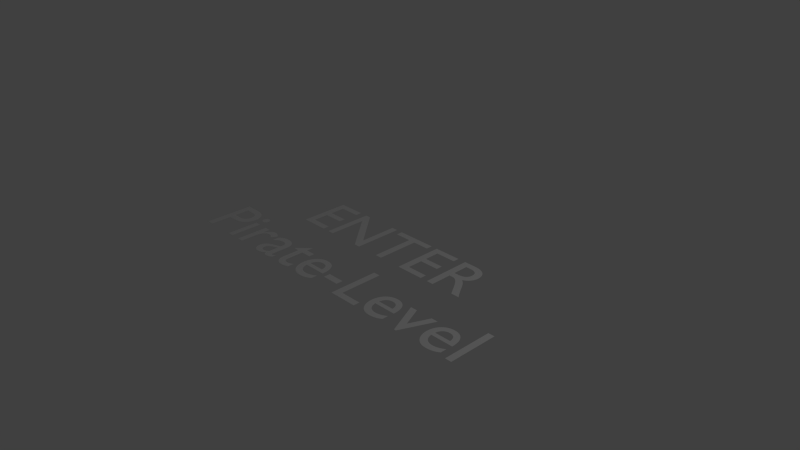 # Source: entersign_pirate.blend  (saved by Blender 2.70.0; exported with 4.5.12 LTS)
import bpy
from mathutils import Matrix  # noqa: F401  (used for matrix-valued properties, if any)

bpy.ops.wm.read_factory_settings(use_empty=True)
scene = bpy.context.scene
scene.name = 'Scene'

# ---- collections
col_collection_1 = bpy.data.collections.new('Collection 1'); scene.collection.children.link(col_collection_1)

# ---- world
world_world = bpy.data.worlds.new('World'); scene.world = world_world
world_world.color = (0.05088, 0.05088, 0.05088)
world_world.use_sun_shadow = False
world_world.sun_shadow_jitter_overblur = 0.0
world_world.cycles.sampling_method = 'MANUAL'
world_world.cycles.sample_map_resolution = 256

# ---- cameras
cam_camera = bpy.data.cameras.new('Camera')
cam_camera.clip_end = 100.0
cam_camera.lens = 35.0
cam_camera.sensor_width = 32.0
cam_camera.sensor_height = 18.0
cam_camera.ortho_scale = 7.314
cam_camera.dof.focus_distance = 0.0
cam_camera.dof.aperture_fstop = 128.0

# ---- lights
light_lamp = bpy.data.lights.new('Lamp', 'POINT')
light_lamp.transmission_factor = 0.0
light_lamp.cutoff_distance = 30.0
light_lamp.energy = 100.0
light_lamp.shadow_buffer_clip_start = 1.001
light_lamp.shadow_soft_size = 0.1
light_lamp.shadow_maximum_resolution = 0.006
light_lamp.use_absolute_resolution = True
light_lamp.cycles.use_multiple_importance_sampling = False

# ---- curves / text
txt_text = bpy.data.curves.new('Text', 'FONT')
txt_text.dimensions = '2D'
txt_text.body = 'ENTER\nPirate-Level'
txt_text.use_path_clamp = True
txt_text.bevel_resolution = 0
txt_text.align_x = 'CENTER'

# ---- objects
ob_text = bpy.data.objects.new('Text', txt_text)
ob_lamp = bpy.data.objects.new('Lamp', light_lamp)
ob_camera = bpy.data.objects.new('Camera', cam_camera)

# ---- transforms, parenting, visibility, modifiers, constraints
ob_text.location = (0.0, 0.0, 0.0)
ob_text.lineart.crease_threshold = 0.0
ob_lamp.location = (4.076, 1.005, 5.904)
ob_lamp.rotation_euler = (0.6503, 0.05522, 1.866)
ob_lamp.lock_rotations_4d = False
ob_lamp.empty_display_type = 'ARROWS'
ob_lamp.color = (0.0, 0.0, 0.0, 0.0)
ob_lamp.lineart.crease_threshold = 0.0
ob_camera.location = (7.481, -6.508, 5.344)
ob_camera.rotation_euler = (1.109, 0.01082, 0.8149)
ob_camera.lock_rotations_4d = False
ob_camera.empty_display_type = 'ARROWS'
ob_camera.color = (0.0, 0.0, 0.0, 0.0)
ob_camera.display_type = 'WIRE'
ob_camera.lineart.crease_threshold = 0.0

# ---- collection membership
col_collection_1.objects.link(ob_text)
col_collection_1.objects.link(ob_lamp)
col_collection_1.objects.link(ob_camera)

# ---- scene / render settings (as saved in the file)
scene.camera = ob_camera
scene.frame_start = 1; scene.frame_end = 250; scene.frame_set(1)
scene.render.engine = 'BLENDER_EEVEE_NEXT'
scene.render.resolution_percentage = 50
scene.render.dither_intensity = 0.0
scene.cycles.use_denoising = False
scene.cycles.samples = 10
scene.cycles.sampling_pattern = 'TABULATED_SOBOL'
scene.cycles.light_sampling_threshold = 0.0
scene.cycles.use_adaptive_sampling = False
scene.cycles.use_light_tree = False
scene.cycles.blur_glossy = 0.0
scene.cycles.volume_bounces = 1
scene.cycles.pixel_filter_type = 'GAUSSIAN'
scene.cycles.sample_clamp_indirect = 0.0
scene.view_settings.view_transform = 'Standard'
bpy.context.view_layer.update()
